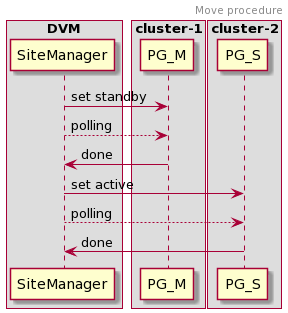

The diagram above was rendered by PlantUML. Its source (embedded in the PNG):
@startuml
header Move procedure

box "DVM"
participant SiteManager
end box

box "cluster-1"
participant PG_M
end box

box "cluster-2"
participant PG_S
end box

SiteManager -> PG_M : set standby
SiteManager --> PG_M : polling
PG_M -> SiteManager : done

SiteManager -> PG_S : set active
SiteManager --> PG_S : polling
PG_S -> SiteManager : done
@enduml